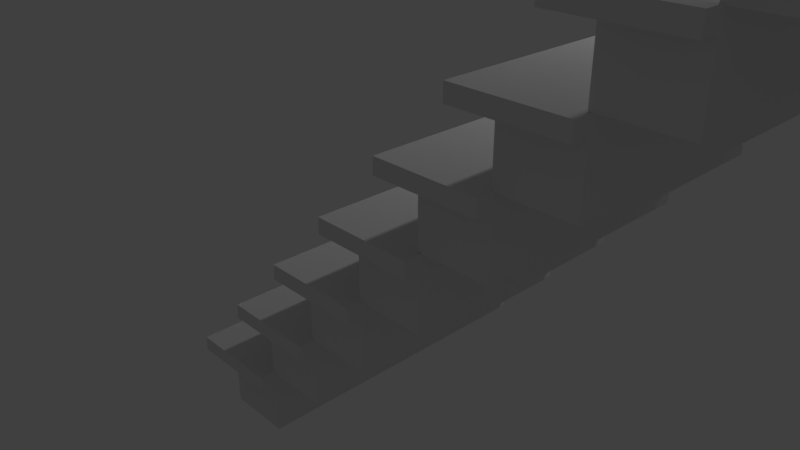 # Source: escada_1f.blend  (saved by Blender 2.79.0; exported with 4.5.12 LTS)
import bpy
from mathutils import Matrix  # noqa: F401  (used for matrix-valued properties, if any)

bpy.ops.wm.read_factory_settings(use_empty=True)
scene = bpy.context.scene
scene.name = 'Scene'

# ---- collections
col_collection_1 = bpy.data.collections.new('Collection 1'); scene.collection.children.link(col_collection_1)

# ---- world
world_world = bpy.data.worlds.new('World'); scene.world = world_world
world_world.color = (0.05088, 0.05088, 0.05088)
world_world.use_sun_shadow = False
world_world.sun_shadow_jitter_overblur = 0.0
world_world.cycles.sampling_method = 'MANUAL'

# ---- cameras
cam_camera = bpy.data.cameras.new('Camera')
cam_camera.clip_end = 100.0
cam_camera.lens = 35.0
cam_camera.sensor_width = 32.0
cam_camera.sensor_height = 18.0
cam_camera.ortho_scale = 7.314
cam_camera.dof.focus_distance = 0.0
cam_camera.dof.aperture_fstop = 128.0

# ---- lights
light_lamp = bpy.data.lights.new('Lamp', 'POINT')
light_lamp.transmission_factor = 0.0
light_lamp.cutoff_distance = 30.0
light_lamp.energy = 100.0
light_lamp.shadow_buffer_clip_start = 1.001
light_lamp.shadow_soft_size = 0.1
light_lamp.shadow_maximum_resolution = 0.006
light_lamp.use_absolute_resolution = True

# ---- meshes
me_cube_008 = bpy.data.meshes.new('Cube.008')
me_cube_008.from_pydata([(0.2847, -21.96, -2.906), (0.2847, -21.96, -0.9064), (0.2847, -2.702, -2.906), (0.2847, -2.702, -0.9064), (11.3, -21.96, -2.906), (11.3, -21.96, -0.9064), (11.3, -2.702, -2.906), (11.3, -2.702, -0.9064), (11.3, -22.83, -0.9064), (11.3, -22.83, -0.3612), (-0.5815, -22.83, -0.9064), (-0.5815, -22.83, -0.3612), (11.3, -1.836, -0.9064), (11.3, -1.836, -0.3612), (-0.5815, -1.836, -0.3612), (-0.5815, -1.836, -0.9064), (10.2, -3.112, -0.3662), (10.2, -3.112, 1.634), (0.07733, -3.112, -0.3662), (0.07733, -3.112, 1.634), (10.2, 0.6929, -0.3662), (10.2, 0.6929, 1.634), (0.07733, 0.6929, -0.3662), (0.07733, 0.6929, 1.634), (10.66, 0.6929, 1.634), (10.66, 0.6929, 2.179), (10.66, -4.76, 1.634), (10.66, -4.76, 2.179), (-0.3779, 0.6929, 1.634), (-0.3779, 0.6929, 2.179), (-0.3779, -4.76, 2.179), (-0.3779, -4.76, 1.634), (10.2, 0.5764, 2.148), (10.2, 0.5764, 4.148), (0.07733, 0.5764, 2.148), (0.07733, 0.5764, 4.148), (10.2, 4.382, 2.148), (10.2, 4.382, 4.148), (0.07733, 4.382, 2.148), (0.07733, 4.382, 4.148), (10.66, 4.382, 4.148), (10.66, 4.382, 4.693), (10.66, -1.072, 4.148), (10.66, -1.072, 4.693), (-0.3779, 4.382, 4.148), (-0.3779, 4.382, 4.693), (-0.3779, -1.072, 4.693), (-0.3779, -1.072, 4.148), (10.2, 7.946, 7.213), (10.2, 7.946, 9.213), (0.07733, 7.946, 7.213), (0.07733, 7.946, 9.213), (10.2, 11.75, 7.213), (10.2, 11.75, 9.213), (0.07733, 11.75, 7.213), (0.07733, 11.75, 9.213), (10.66, 11.75, 9.213), (10.66, 11.75, 9.758), (10.66, 6.298, 9.213), (10.66, 6.298, 9.758), (-0.3779, 11.75, 9.213), (-0.3779, 11.75, 9.758), (-0.3779, 6.298, 9.758), (-0.3779, 6.298, 9.213), (10.2, 4.258, 4.699), (10.2, 4.258, 6.699), (0.07733, 4.258, 4.699), (0.07733, 4.258, 6.699), (10.2, 8.063, 4.699), (10.2, 8.063, 6.699), (0.07733, 8.063, 4.699), (0.07733, 8.063, 6.699), (10.66, 8.063, 6.699), (10.66, 8.063, 7.244), (10.66, 2.61, 6.699), (10.66, 2.61, 7.244), (-0.3779, 8.063, 6.699), (-0.3779, 8.063, 7.244), (-0.3779, 2.61, 7.244), (-0.3779, 2.61, 6.699), (10.2, 18.96, 14.85), (10.2, 18.96, 16.85), (0.07733, 18.96, 14.85), (0.07733, 18.96, 16.85), (10.2, 22.77, 14.85), (10.2, 22.77, 16.85), (0.07733, 22.77, 14.85), (0.07733, 22.77, 16.85), (10.66, 22.77, 16.85), (10.66, 22.77, 17.4), (10.66, 17.31, 16.85), (10.66, 17.31, 17.4), (-0.3779, 22.77, 16.85), (-0.3779, 22.77, 17.4), (-0.3779, 17.31, 17.4), (-0.3779, 17.31, 16.85), (10.2, 22.65, 17.37), (10.2, 22.65, 19.37), (0.07733, 22.65, 17.37), (0.07733, 22.65, 19.37), (10.2, 43.61, 17.37), (10.2, 43.61, 19.37), (0.07733, 43.61, 17.37), (0.07733, 43.61, 19.37), (10.66, 43.61, 19.37), (10.66, 43.61, 19.91), (10.66, 21.0, 19.37), (10.66, 21.0, 19.91), (-0.3779, 43.61, 19.37), (-0.3779, 43.61, 19.91), (-0.3779, 21.0, 19.91), (-0.3779, 21.0, 19.37), (10.2, 15.28, 12.3), (10.2, 15.28, 14.3), (0.07733, 15.28, 12.3), (0.07733, 15.28, 14.3), (10.2, 19.09, 12.3), (10.2, 19.09, 14.3), (0.07733, 19.09, 12.3), (0.07733, 19.09, 14.3), (10.66, 19.09, 14.3), (10.66, 19.09, 14.85), (10.66, 13.63, 14.3), (10.66, 13.63, 14.85), (-0.3779, 19.09, 14.3), (-0.3779, 19.09, 14.85), (-0.3779, 13.63, 14.85), (-0.3779, 13.63, 14.3), (10.2, 11.59, 9.787), (10.2, 11.59, 11.79), (0.07733, 11.59, 9.787), (0.07733, 11.59, 11.79), (10.2, 15.4, 9.787), (10.2, 15.4, 11.79), (0.07733, 15.4, 9.787), (0.07733, 15.4, 11.79), (10.66, 15.4, 11.79), (10.66, 15.4, 12.33), (10.66, 9.945, 11.79), (10.66, 9.945, 12.33), (-0.3779, 15.4, 11.79), (-0.3779, 15.4, 12.33), (-0.3779, 9.945, 12.33), (-0.3779, 9.945, 11.79), (-5.528, -21.96, -10.49), (-5.528, -21.96, -8.485), (-5.528, -2.702, -10.49), (-5.528, -2.702, -8.485), (-3.528, -21.96, -10.49), (-3.528, -21.96, -8.485), (-3.528, -2.702, -10.49), (-3.528, -2.702, -8.485), (-3.528, -22.83, -8.485), (-3.528, -22.83, -7.94), (-6.394, -22.83, -8.485), (-6.394, -22.83, -7.94), (-3.528, -1.836, -8.485), (-3.528, -1.836, -7.94), (-6.394, -1.836, -7.94), (-6.394, -1.836, -8.485), (-3.589, -21.96, -7.971), (-3.589, -21.96, -5.971), (-3.589, -2.702, -7.971), (-3.589, -2.702, -5.971), (-1.589, -21.96, -7.971), (-1.589, -21.96, -5.971), (-1.589, -2.702, -7.971), (-1.589, -2.702, -5.971), (-1.589, -22.83, -5.971), (-1.589, -22.83, -5.426), (-4.455, -22.83, -5.971), (-4.455, -22.83, -5.426), (-1.589, -1.836, -5.971), (-1.589, -1.836, -5.426), (-4.455, -1.836, -5.426), (-4.455, -1.836, -5.971), (-1.654, -21.96, -5.42), (-1.654, -21.96, -3.42), (-1.654, -2.702, -5.42), (-1.654, -2.702, -3.42), (0.3459, -21.96, -5.42), (0.3459, -21.96, -3.42), (0.3459, -2.702, -5.42), (0.3459, -2.702, -3.42), (0.3459, -22.83, -3.42), (0.3459, -22.83, -2.875), (-2.52, -22.83, -3.42), (-2.52, -22.83, -2.875), (0.3459, -1.836, -3.42), (0.3459, -1.836, -2.875), (-2.52, -1.836, -2.875), (-2.52, -1.836, -3.42), (-9.383, -21.96, -15.57), (-9.383, -21.96, -13.57), (-9.383, -2.702, -15.57), (-9.383, -2.702, -13.57), (-7.383, -21.96, -15.57), (-7.383, -21.96, -13.57), (-7.383, -2.702, -15.57), (-7.383, -2.702, -13.57), (-7.383, -22.83, -13.57), (-7.383, -22.83, -13.03), (-10.25, -22.83, -13.57), (-10.25, -22.83, -13.03), (-7.383, -1.836, -13.57), (-7.383, -1.836, -13.03), (-10.25, -1.836, -13.03), (-10.25, -1.836, -13.57), (-7.444, -21.96, -13.06), (-7.444, -21.96, -11.06), (-7.444, -2.702, -13.06), (-7.444, -2.702, -11.06), (-5.444, -21.96, -13.06), (-5.444, -21.96, -11.06), (-5.444, -2.702, -13.06), (-5.444, -2.702, -11.06), (-5.444, -22.83, -11.06), (-5.444, -22.83, -10.51), (-8.31, -22.83, -11.06), (-8.31, -22.83, -10.51), (-5.444, -1.836, -11.06), (-5.444, -1.836, -10.51), (-8.31, -1.836, -10.51), (-8.31, -1.836, -11.06), (-11.32, -21.96, -18.12), (-11.32, -21.96, -16.12), (-11.32, -2.702, -18.12), (-11.32, -2.702, -16.12), (-9.318, -21.96, -18.12), (-9.318, -21.96, -16.12), (-9.318, -2.702, -18.12), (-9.318, -2.702, -16.12), (-9.318, -22.83, -16.12), (-9.318, -22.83, -15.58), (-12.18, -22.83, -16.12), (-12.18, -22.83, -15.58), (-9.318, -1.836, -16.12), (-9.318, -1.836, -15.58), (-12.18, -1.836, -15.58), (-12.18, -1.836, -16.12), (-13.26, -21.96, -20.64), (-13.26, -21.96, -18.64), (-13.26, -2.702, -20.64), (-13.26, -2.702, -18.64), (-11.26, -21.96, -20.64), (-11.26, -21.96, -18.64), (-11.26, -2.702, -20.64), (-11.26, -2.702, -18.64), (-11.26, -22.83, -18.64), (-11.26, -22.83, -18.09), (-14.12, -22.83, -18.64), (-14.12, -22.83, -18.09), (-11.26, -1.836, -18.64), (-11.26, -1.836, -18.09), (-14.12, -1.836, -18.09), (-14.12, -1.836, -18.64)], [], [(0, 1, 3, 2), (2, 3, 7, 6), (4, 5, 1, 0), (2, 6, 4, 0), (14, 11, 9, 13), (12, 15, 14, 13), (3, 1, 5, 8, 10, 15, 12, 7), (9, 11, 10, 8), (5, 4, 6, 7, 12, 13, 9, 8), (15, 10, 11, 14), (16, 17, 19, 18), (18, 19, 23, 22), (20, 21, 17, 16), (18, 22, 20, 16), (30, 27, 25, 29), (28, 31, 30, 29), (19, 17, 21, 24, 26, 31, 28, 23), (25, 27, 26, 24), (21, 20, 22, 23, 28, 29, 25, 24), (31, 26, 27, 30), (32, 33, 35, 34), (34, 35, 39, 38), (36, 37, 33, 32), (34, 38, 36, 32), (46, 43, 41, 45), (44, 47, 46, 45), (35, 33, 37, 40, 42, 47, 44, 39), (41, 43, 42, 40), (37, 36, 38, 39, 44, 45, 41, 40), (47, 42, 43, 46), (48, 49, 51, 50), (50, 51, 55, 54), (52, 53, 49, 48), (50, 54, 52, 48), (62, 59, 57, 61), (60, 63, 62, 61), (51, 49, 53, 56, 58, 63, 60, 55), (57, 59, 58, 56), (53, 52, 54, 55, 60, 61, 57, 56), (63, 58, 59, 62), (64, 65, 67, 66), (66, 67, 71, 70), (68, 69, 65, 64), (66, 70, 68, 64), (78, 75, 73, 77), (76, 79, 78, 77), (67, 65, 69, 72, 74, 79, 76, 71), (73, 75, 74, 72), (69, 68, 70, 71, 76, 77, 73, 72), (79, 74, 75, 78), (80, 81, 83, 82), (82, 83, 87, 86), (84, 85, 81, 80), (82, 86, 84, 80), (94, 91, 89, 93), (92, 95, 94, 93), (83, 81, 85, 88, 90, 95, 92, 87), (89, 91, 90, 88), (85, 84, 86, 87, 92, 93, 89, 88), (95, 90, 91, 94), (96, 97, 99, 98), (98, 99, 103, 102), (100, 101, 97, 96), (98, 102, 100, 96), (110, 107, 105, 109), (108, 111, 110, 109), (99, 97, 101, 104, 106, 111, 108, 103), (105, 107, 106, 104), (101, 100, 102, 103, 108, 109, 105, 104), (111, 106, 107, 110), (112, 113, 115, 114), (114, 115, 119, 118), (116, 117, 113, 112), (114, 118, 116, 112), (126, 123, 121, 125), (124, 127, 126, 125), (115, 113, 117, 120, 122, 127, 124, 119), (121, 123, 122, 120), (117, 116, 118, 119, 124, 125, 121, 120), (127, 122, 123, 126), (128, 129, 131, 130), (130, 131, 135, 134), (132, 133, 129, 128), (130, 134, 132, 128), (142, 139, 137, 141), (140, 143, 142, 141), (131, 129, 133, 136, 138, 143, 140, 135), (137, 139, 138, 136), (133, 132, 134, 135, 140, 141, 137, 136), (143, 138, 139, 142), (144, 145, 147, 146), (146, 147, 151, 150), (148, 149, 145, 144), (146, 150, 148, 144), (158, 155, 153, 157), (156, 159, 158, 157), (147, 145, 149, 152, 154, 159, 156, 151), (153, 155, 154, 152), (149, 148, 150, 151, 156, 157, 153, 152), (159, 154, 155, 158), (160, 161, 163, 162), (162, 163, 167, 166), (164, 165, 161, 160), (162, 166, 164, 160), (174, 171, 169, 173), (172, 175, 174, 173), (163, 161, 165, 168, 170, 175, 172, 167), (169, 171, 170, 168), (165, 164, 166, 167, 172, 173, 169, 168), (175, 170, 171, 174), (176, 177, 179, 178), (178, 179, 183, 182), (180, 181, 177, 176), (178, 182, 180, 176), (190, 187, 185, 189), (188, 191, 190, 189), (179, 177, 181, 184, 186, 191, 188, 183), (185, 187, 186, 184), (181, 180, 182, 183, 188, 189, 185, 184), (191, 186, 187, 190), (192, 193, 195, 194), (194, 195, 199, 198), (196, 197, 193, 192), (194, 198, 196, 192), (206, 203, 201, 205), (204, 207, 206, 205), (195, 193, 197, 200, 202, 207, 204, 199), (201, 203, 202, 200), (197, 196, 198, 199, 204, 205, 201, 200), (207, 202, 203, 206), (208, 209, 211, 210), (210, 211, 215, 214), (212, 213, 209, 208), (210, 214, 212, 208), (222, 219, 217, 221), (220, 223, 222, 221), (211, 209, 213, 216, 218, 223, 220, 215), (217, 219, 218, 216), (213, 212, 214, 215, 220, 221, 217, 216), (223, 218, 219, 222), (224, 225, 227, 226), (226, 227, 231, 230), (228, 229, 225, 224), (226, 230, 228, 224), (238, 235, 233, 237), (236, 239, 238, 237), (227, 225, 229, 232, 234, 239, 236, 231), (233, 235, 234, 232), (229, 228, 230, 231, 236, 237, 233, 232), (239, 234, 235, 238), (240, 241, 243, 242), (242, 243, 247, 246), (244, 245, 241, 240), (242, 246, 244, 240), (254, 251, 249, 253), (252, 255, 254, 253), (243, 241, 245, 248, 250, 255, 252, 247), (249, 251, 250, 248), (245, 244, 246, 247, 252, 253, 249, 248), (255, 250, 251, 254)])
me_cube_008.use_remesh_preserve_volume = False
me_cube_008.use_remesh_preserve_attributes = False
me_cube_008.use_mirror_vertex_groups = False
me_cube_008.update()

# ---- objects
ob_cube_007 = bpy.data.objects.new('Cube.007', me_cube_008)
ob_lamp = bpy.data.objects.new('Lamp', light_lamp)
ob_camera = bpy.data.objects.new('Camera', cam_camera)

# ---- transforms, parenting, visibility, modifiers, constraints
ob_cube_007.location = (5.641, 0.4741, 5.256)
ob_cube_007.scale = (0.304, 0.1598, 0.2445)
ob_cube_007.lineart.crease_threshold = 0.0
ob_lamp.location = (4.076, 1.005, 5.904)
ob_lamp.rotation_euler = (0.6503, 0.05522, 1.866)
ob_lamp.lock_rotations_4d = False
ob_lamp.empty_display_type = 'ARROWS'
ob_lamp.color = (0.0, 0.0, 0.0, 0.0)
ob_lamp.lineart.crease_threshold = 0.0
ob_camera.location = (7.481, -6.508, 5.344)
ob_camera.rotation_euler = (1.109, 0.0, 0.8149)
ob_camera.lock_rotations_4d = False
ob_camera.empty_display_type = 'ARROWS'
ob_camera.color = (0.0, 0.0, 0.0, 0.0)
ob_camera.display_type = 'WIRE'
ob_camera.lineart.crease_threshold = 0.0

# ---- collection membership
col_collection_1.objects.link(ob_cube_007)
col_collection_1.objects.link(ob_lamp)
col_collection_1.objects.link(ob_camera)

# ---- scene / render settings (as saved in the file)
scene.camera = ob_camera
scene.frame_start = 1; scene.frame_end = 250; scene.frame_set(1)
scene.render.engine = 'BLENDER_EEVEE_NEXT'
scene.render.resolution_percentage = 50
scene.render.dither_intensity = 0.0
scene.cycles.use_denoising = False
scene.cycles.samples = 128
scene.cycles.sampling_pattern = 'TABULATED_SOBOL'
scene.cycles.use_adaptive_sampling = False
scene.cycles.use_light_tree = False
scene.cycles.blur_glossy = 0.0
scene.cycles.sample_clamp_indirect = 0.0
scene.view_settings.view_transform = 'Standard'
bpy.context.view_layer.update()
